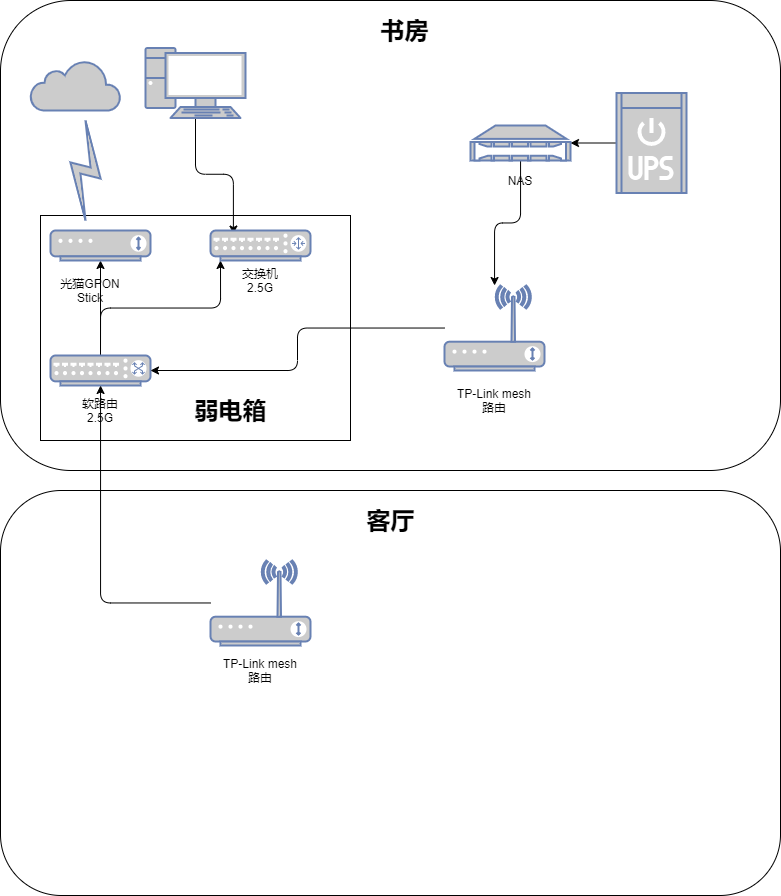

The diagram above was exported from draw.io. Its source (the exported page's mxGraphModel, read from the mxfile embedded in the PNG):
<mxGraphModel dx="911" dy="676" grid="1" gridSize="10" guides="1" tooltips="1" connect="1" arrows="1" fold="1" page="1" pageScale="1" pageWidth="827" pageHeight="1169" math="0" shadow="0">
  <root>
    <mxCell id="0" />
    <mxCell id="1" parent="0" />
    <mxCell id="34" value="" style="rounded=1;whiteSpace=wrap;html=1;" vertex="1" parent="1">
      <mxGeometry x="10" y="10" width="780" height="470" as="geometry" />
    </mxCell>
    <mxCell id="33" value="" style="rounded=0;whiteSpace=wrap;html=1;" vertex="1" parent="1">
      <mxGeometry x="50" y="225" width="310" height="225" as="geometry" />
    </mxCell>
    <mxCell id="36" value="" style="rounded=1;whiteSpace=wrap;html=1;" vertex="1" parent="1">
      <mxGeometry x="10" y="500" width="780" height="405" as="geometry" />
    </mxCell>
    <mxCell id="2" value="" style="html=1;outlineConnect=0;fillColor=#CCCCCC;strokeColor=#6881B3;gradientColor=none;gradientDirection=north;strokeWidth=2;shape=mxgraph.networks.cloud;fontColor=#ffffff;" vertex="1" parent="1">
      <mxGeometry x="40" y="70" width="90" height="50" as="geometry" />
    </mxCell>
    <mxCell id="56" style="edgeStyle=orthogonalEdgeStyle;html=1;exitX=0.5;exitY=1;exitDx=0;exitDy=0;exitPerimeter=0;entryX=0.229;entryY=0.118;entryDx=0;entryDy=0;entryPerimeter=0;" edge="1" parent="1" source="3" target="9">
      <mxGeometry relative="1" as="geometry" />
    </mxCell>
    <mxCell id="3" value="" style="fontColor=#0066CC;verticalAlign=top;verticalLabelPosition=bottom;labelPosition=center;align=center;html=1;outlineConnect=0;fillColor=#CCCCCC;strokeColor=#6881B3;gradientColor=none;gradientDirection=north;strokeWidth=2;shape=mxgraph.networks.pc;" vertex="1" parent="1">
      <mxGeometry x="155" y="57.5" width="100" height="70" as="geometry" />
    </mxCell>
    <mxCell id="7" value="" style="fontColor=#0066CC;verticalAlign=top;verticalLabelPosition=bottom;labelPosition=center;align=center;html=1;outlineConnect=0;fillColor=#CCCCCC;strokeColor=#6881B3;gradientColor=none;gradientDirection=north;strokeWidth=2;shape=mxgraph.networks.comm_link;" vertex="1" parent="1">
      <mxGeometry x="80" y="130" width="30" height="100" as="geometry" />
    </mxCell>
    <mxCell id="40" style="edgeStyle=orthogonalEdgeStyle;html=1;exitX=0.5;exitY=0;exitDx=0;exitDy=0;exitPerimeter=0;" edge="1" parent="1" source="8" target="10">
      <mxGeometry relative="1" as="geometry" />
    </mxCell>
    <mxCell id="42" style="edgeStyle=orthogonalEdgeStyle;html=1;exitX=0.5;exitY=0;exitDx=0;exitDy=0;exitPerimeter=0;entryX=0.1;entryY=1;entryDx=0;entryDy=0;entryPerimeter=0;" edge="1" parent="1" source="8" target="9">
      <mxGeometry relative="1" as="geometry" />
    </mxCell>
    <mxCell id="8" value="" style="fontColor=#0066CC;verticalAlign=top;verticalLabelPosition=bottom;labelPosition=center;align=center;html=1;outlineConnect=0;fillColor=#CCCCCC;strokeColor=#6881B3;gradientColor=none;gradientDirection=north;strokeWidth=2;shape=mxgraph.networks.switch;" vertex="1" parent="1">
      <mxGeometry x="60" y="365" width="100" height="30" as="geometry" />
    </mxCell>
    <mxCell id="9" value="" style="fontColor=#0066CC;verticalAlign=top;verticalLabelPosition=bottom;labelPosition=center;align=center;html=1;outlineConnect=0;fillColor=#CCCCCC;strokeColor=#6881B3;gradientColor=none;gradientDirection=north;strokeWidth=2;shape=mxgraph.networks.router;" vertex="1" parent="1">
      <mxGeometry x="220" y="240" width="100" height="30" as="geometry" />
    </mxCell>
    <mxCell id="10" value="" style="fontColor=#0066CC;verticalAlign=top;verticalLabelPosition=bottom;labelPosition=center;align=center;html=1;outlineConnect=0;fillColor=#CCCCCC;strokeColor=#6881B3;gradientColor=none;gradientDirection=north;strokeWidth=2;shape=mxgraph.networks.modem;" vertex="1" parent="1">
      <mxGeometry x="60" y="240" width="100" height="30" as="geometry" />
    </mxCell>
    <mxCell id="11" value="弱电箱" style="text;strokeColor=none;fillColor=none;html=1;fontSize=24;fontStyle=1;verticalAlign=middle;align=center;" vertex="1" parent="1">
      <mxGeometry x="190" y="400" width="100" height="40" as="geometry" />
    </mxCell>
    <UserObject label="光猫GPON Stick&lt;br&gt;" placeholders="1" name="Variable" id="12">
      <mxCell style="text;html=1;strokeColor=none;fillColor=none;align=center;verticalAlign=middle;whiteSpace=wrap;overflow=hidden;" vertex="1" parent="1">
        <mxGeometry x="60" y="280" width="80" height="40" as="geometry" />
      </mxCell>
    </UserObject>
    <UserObject label="软路由&lt;br&gt;2.5G" placeholders="1" name="Variable" id="14">
      <mxCell style="text;html=1;strokeColor=none;fillColor=none;align=center;verticalAlign=middle;whiteSpace=wrap;overflow=hidden;" vertex="1" parent="1">
        <mxGeometry x="70" y="400" width="80" height="40" as="geometry" />
      </mxCell>
    </UserObject>
    <UserObject label="交换机&lt;br&gt;2.5G" placeholders="1" name="Variable" id="15">
      <mxCell style="text;html=1;strokeColor=none;fillColor=none;align=center;verticalAlign=middle;whiteSpace=wrap;overflow=hidden;" vertex="1" parent="1">
        <mxGeometry x="230" y="270" width="80" height="40" as="geometry" />
      </mxCell>
    </UserObject>
    <mxCell id="54" style="edgeStyle=orthogonalEdgeStyle;html=1;exitX=0;exitY=0.5;exitDx=0;exitDy=0;exitPerimeter=0;" edge="1" parent="1" source="16" target="19">
      <mxGeometry relative="1" as="geometry" />
    </mxCell>
    <mxCell id="16" value="" style="fontColor=#0066CC;verticalAlign=top;verticalLabelPosition=bottom;labelPosition=center;align=center;html=1;outlineConnect=0;fillColor=#CCCCCC;strokeColor=#6881B3;gradientColor=none;gradientDirection=north;strokeWidth=2;shape=mxgraph.networks.ups_small;" vertex="1" parent="1">
      <mxGeometry x="626" y="102.5" width="70" height="100" as="geometry" />
    </mxCell>
    <mxCell id="24" style="edgeStyle=orthogonalEdgeStyle;html=1;" edge="1" parent="1" source="17" target="8">
      <mxGeometry relative="1" as="geometry" />
    </mxCell>
    <mxCell id="17" value="" style="fontColor=#0066CC;verticalAlign=top;verticalLabelPosition=bottom;labelPosition=center;align=center;html=1;outlineConnect=0;fillColor=#CCCCCC;strokeColor=#6881B3;gradientColor=none;gradientDirection=north;strokeWidth=2;shape=mxgraph.networks.wireless_modem;" vertex="1" parent="1">
      <mxGeometry x="220" y="570" width="100" height="85" as="geometry" />
    </mxCell>
    <mxCell id="55" style="edgeStyle=orthogonalEdgeStyle;html=1;" edge="1" parent="1" source="18" target="8">
      <mxGeometry relative="1" as="geometry" />
    </mxCell>
    <mxCell id="18" value="" style="fontColor=#0066CC;verticalAlign=top;verticalLabelPosition=bottom;labelPosition=center;align=center;html=1;outlineConnect=0;fillColor=#CCCCCC;strokeColor=#6881B3;gradientColor=none;gradientDirection=north;strokeWidth=2;shape=mxgraph.networks.wireless_modem;" vertex="1" parent="1">
      <mxGeometry x="454" y="295" width="100" height="85" as="geometry" />
    </mxCell>
    <mxCell id="62" style="edgeStyle=orthogonalEdgeStyle;html=1;" edge="1" parent="1" source="19" target="18">
      <mxGeometry relative="1" as="geometry" />
    </mxCell>
    <mxCell id="19" value="" style="fontColor=#0066CC;verticalAlign=top;verticalLabelPosition=bottom;labelPosition=center;align=center;html=1;outlineConnect=0;fillColor=#CCCCCC;strokeColor=#6881B3;gradientColor=none;gradientDirection=north;strokeWidth=2;shape=mxgraph.networks.nas_filer;" vertex="1" parent="1">
      <mxGeometry x="480" y="135" width="100" height="35" as="geometry" />
    </mxCell>
    <UserObject label="NAS" placeholders="1" name="Variable" id="20">
      <mxCell style="text;html=1;strokeColor=none;fillColor=none;align=center;verticalAlign=middle;whiteSpace=wrap;overflow=hidden;" vertex="1" parent="1">
        <mxGeometry x="490" y="170" width="80" height="40" as="geometry" />
      </mxCell>
    </UserObject>
    <mxCell id="26" value="书房" style="text;strokeColor=none;fillColor=none;html=1;fontSize=24;fontStyle=1;verticalAlign=middle;align=center;" vertex="1" parent="1">
      <mxGeometry x="364" y="20" width="100" height="40" as="geometry" />
    </mxCell>
    <UserObject label="TP-Link mesh路由" placeholders="1" name="Variable" id="29">
      <mxCell style="text;html=1;strokeColor=none;fillColor=none;align=center;verticalAlign=middle;whiteSpace=wrap;overflow=hidden;" vertex="1" parent="1">
        <mxGeometry x="230" y="660" width="80" height="40" as="geometry" />
      </mxCell>
    </UserObject>
    <UserObject label="TP-Link mesh路由" placeholders="1" name="Variable" id="30">
      <mxCell style="text;html=1;strokeColor=none;fillColor=none;align=center;verticalAlign=middle;whiteSpace=wrap;overflow=hidden;" vertex="1" parent="1">
        <mxGeometry x="464" y="390" width="80" height="40" as="geometry" />
      </mxCell>
    </UserObject>
    <mxCell id="59" value="客厅" style="text;strokeColor=none;fillColor=none;html=1;fontSize=24;fontStyle=1;verticalAlign=middle;align=center;" vertex="1" parent="1">
      <mxGeometry x="350" y="510" width="100" height="40" as="geometry" />
    </mxCell>
  </root>
</mxGraphModel>